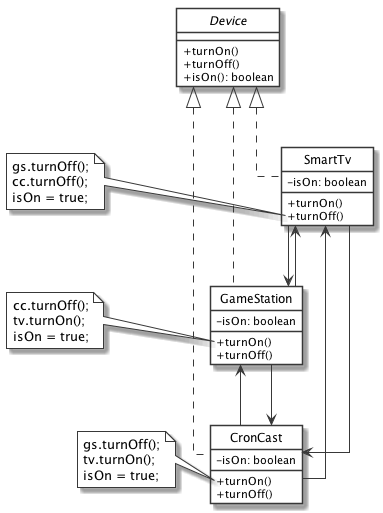

The diagram above was rendered by PlantUML. Its source (embedded in the PNG):
@startuml
' START STYLE
skinparam {
	monochrome true
	'shadowing false
	classBackgroundColor white
	noteBackgroundColor white
	classAttributeIconSize 0
	linetype ortho
}
hide circle
' END STYLE


interface Device {
	'+ setSmartTv(tv: Device)
	'+ setGameStation(gs: Device)
	'+ setCronCast(cc: Device)
	+ turnOn()
	+ turnOff()
	+ isOn(): boolean
}

class SmartTv implements Device {
	- isOn: boolean
	+ turnOn()
	+ turnOff()
}

note left of SmartTv::turnOff()
	gs.turnOff();
	cc.turnOff();
	isOn = true;
end note

class GameStation implements Device {
	- isOn: boolean
	+ turnOn()
	+ turnOff()
}

note left of GameStation::turnOn()
	cc.turnOff();
	tv.turnOn();
	isOn = true;
end note

class CronCast implements Device {
	- isOn: boolean
	+ turnOn()
	+ turnOff()
}

note left of CronCast::turnOn()
	gs.turnOff();
	tv.turnOn();
	isOn = true;
end note

SmartTv --> GameStation
SmartTv --> CronCast
CronCast --> GameStation
CronCast --> SmartTv
GameStation --> CronCast
GameStation --> SmartTv

@enduml